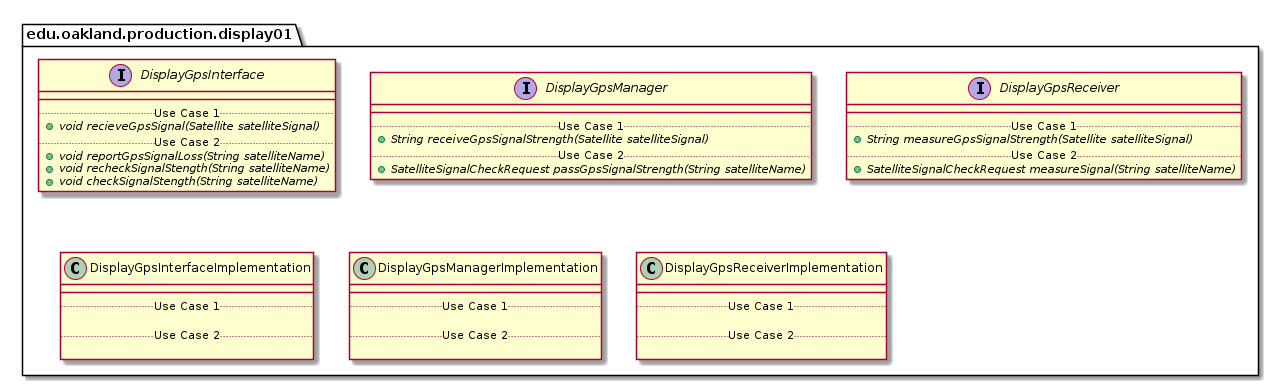

The diagram above was rendered by PlantUML. Its source (embedded in the PNG):
@startuml DISPLAY01_PRODUCTIONPackage

package edu.oakland.production.display01 {

}


package edu.oakland.production.display01 {
    interface DisplayGpsInterface {
        __
        .. Use Case 1 ..
        {abstract} + void recieveGpsSignal(Satellite satelliteSignal)
        .. Use Case 2 ..
        {abstract} + void reportGpsSignalLoss(String satelliteName)
        {abstract} + void recheckSignalStength(String satelliteName)
        {abstract} + void checkSignalStength(String satelliteName)
    }
}


package edu.oakland.production.display01 {
    interface DisplayGpsManager {
        __
        .. Use Case 1 ..
        {abstract} + String receiveGpsSignalStrength(Satellite satelliteSignal)
        .. Use Case 2 ..
        {abstract} + SatelliteSignalCheckRequest passGpsSignalStrength(String satelliteName)
    }
}


package edu.oakland.production.display01 {
    interface DisplayGpsReceiver {
        __
        .. Use Case 1 ..
        {abstract} + String measureGpsSignalStrength(Satellite satelliteSignal)
        .. Use Case 2 ..
        {abstract} + SatelliteSignalCheckRequest measureSignal(String satelliteName)
    }
}


package edu.oakland.production.display01 {
    class DisplayGpsInterfaceImplementation {
        __
        .. Use Case 1 ..

        .. Use Case 2 ..

    }
}


package edu.oakland.production.display01 {
    class DisplayGpsManagerImplementation {
        __
        .. Use Case 1 ..

        .. Use Case 2 ..

    }
}


package edu.oakland.production.display01 {
    class DisplayGpsReceiverImplementation {
        __
        .. Use Case 1 ..

        .. Use Case 2 ..

    }
}


@enduml